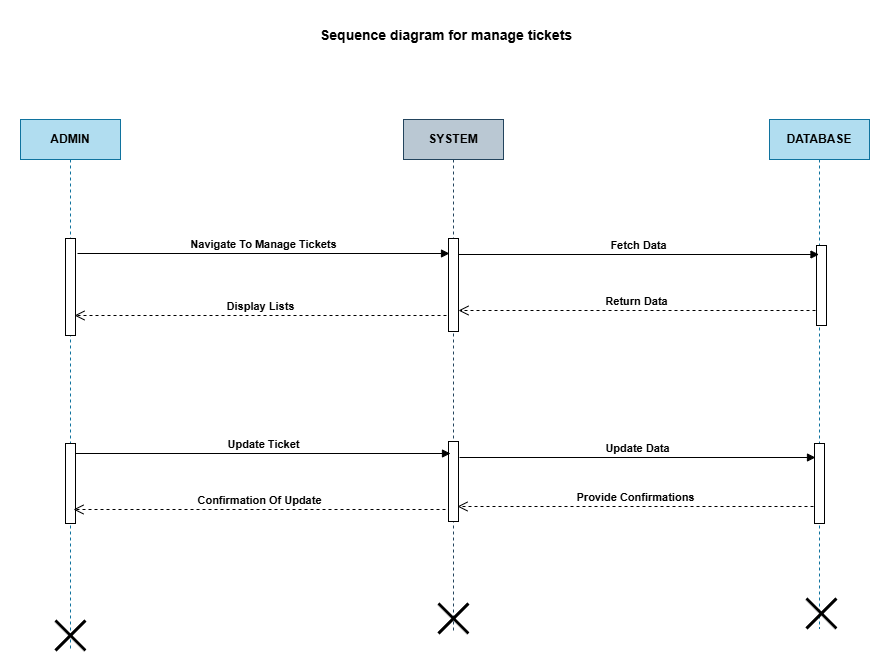

The diagram above was exported from draw.io. Its source (the exported page's mxGraphModel, read from the mxfile embedded in the PNG):
<mxGraphModel dx="1834" dy="1218" grid="0" gridSize="10" guides="1" tooltips="1" connect="1" arrows="1" fold="1" page="0" pageScale="1" pageWidth="827" pageHeight="1169" math="0" shadow="0">
  <root>
    <mxCell id="0" />
    <mxCell id="1" parent="0" />
    <mxCell id="pVIOcoGMt9kUJCvDxvH5-1" value="&lt;b&gt;ADMIN&lt;/b&gt;" style="shape=umlLifeline;perimeter=lifelinePerimeter;whiteSpace=wrap;html=1;container=1;dropTarget=0;collapsible=0;recursiveResize=0;outlineConnect=0;portConstraint=eastwest;newEdgeStyle={&quot;curved&quot;:0,&quot;rounded&quot;:0};fillColor=#b1ddf0;strokeColor=#10739e;" parent="1" vertex="1">
      <mxGeometry x="-18" y="8" width="100" height="531" as="geometry" />
    </mxCell>
    <mxCell id="pVIOcoGMt9kUJCvDxvH5-4" value="" style="html=1;points=[[0,0,0,0,5],[0,1,0,0,-5],[1,0,0,0,5],[1,1,0,0,-5]];perimeter=orthogonalPerimeter;outlineConnect=0;targetShapes=umlLifeline;portConstraint=eastwest;newEdgeStyle={&quot;curved&quot;:0,&quot;rounded&quot;:0};" parent="pVIOcoGMt9kUJCvDxvH5-1" vertex="1">
      <mxGeometry x="45" y="119" width="10" height="97" as="geometry" />
    </mxCell>
    <mxCell id="pVIOcoGMt9kUJCvDxvH5-12" value="" style="html=1;points=[[0,0,0,0,5],[0,1,0,0,-5],[1,0,0,0,5],[1,1,0,0,-5]];perimeter=orthogonalPerimeter;outlineConnect=0;targetShapes=umlLifeline;portConstraint=eastwest;newEdgeStyle={&quot;curved&quot;:0,&quot;rounded&quot;:0};" parent="pVIOcoGMt9kUJCvDxvH5-1" vertex="1">
      <mxGeometry x="45" y="324" width="10" height="80" as="geometry" />
    </mxCell>
    <mxCell id="pVIOcoGMt9kUJCvDxvH5-19" value="" style="shape=umlDestroy;whiteSpace=wrap;html=1;strokeWidth=3;targetShapes=umlLifeline;" parent="pVIOcoGMt9kUJCvDxvH5-1" vertex="1">
      <mxGeometry x="35" y="501" width="30" height="30" as="geometry" />
    </mxCell>
    <mxCell id="pVIOcoGMt9kUJCvDxvH5-2" value="&lt;b&gt;SYSTEM&lt;/b&gt;" style="shape=umlLifeline;perimeter=lifelinePerimeter;whiteSpace=wrap;html=1;container=1;dropTarget=0;collapsible=0;recursiveResize=0;outlineConnect=0;portConstraint=eastwest;newEdgeStyle={&quot;curved&quot;:0,&quot;rounded&quot;:0};fillColor=#bac8d3;strokeColor=#23445d;" parent="1" vertex="1">
      <mxGeometry x="365" y="8" width="100" height="514" as="geometry" />
    </mxCell>
    <mxCell id="pVIOcoGMt9kUJCvDxvH5-5" value="" style="html=1;points=[[0,0,0,0,5],[0,1,0,0,-5],[1,0,0,0,5],[1,1,0,0,-5]];perimeter=orthogonalPerimeter;outlineConnect=0;targetShapes=umlLifeline;portConstraint=eastwest;newEdgeStyle={&quot;curved&quot;:0,&quot;rounded&quot;:0};" parent="pVIOcoGMt9kUJCvDxvH5-2" vertex="1">
      <mxGeometry x="45" y="119" width="10" height="93" as="geometry" />
    </mxCell>
    <mxCell id="pVIOcoGMt9kUJCvDxvH5-14" value="" style="html=1;points=[[0,0,0,0,5],[0,1,0,0,-5],[1,0,0,0,5],[1,1,0,0,-5]];perimeter=orthogonalPerimeter;outlineConnect=0;targetShapes=umlLifeline;portConstraint=eastwest;newEdgeStyle={&quot;curved&quot;:0,&quot;rounded&quot;:0};" parent="pVIOcoGMt9kUJCvDxvH5-2" vertex="1">
      <mxGeometry x="45" y="322" width="10" height="80" as="geometry" />
    </mxCell>
    <mxCell id="pVIOcoGMt9kUJCvDxvH5-20" value="" style="shape=umlDestroy;whiteSpace=wrap;html=1;strokeWidth=3;targetShapes=umlLifeline;" parent="pVIOcoGMt9kUJCvDxvH5-2" vertex="1">
      <mxGeometry x="35" y="484" width="30" height="30" as="geometry" />
    </mxCell>
    <mxCell id="pVIOcoGMt9kUJCvDxvH5-3" value="&lt;b&gt;DATABASE&lt;/b&gt;" style="shape=umlLifeline;perimeter=lifelinePerimeter;whiteSpace=wrap;html=1;container=1;dropTarget=0;collapsible=0;recursiveResize=0;outlineConnect=0;portConstraint=eastwest;newEdgeStyle={&quot;curved&quot;:0,&quot;rounded&quot;:0};fillColor=#b1ddf0;strokeColor=#10739e;" parent="1" vertex="1">
      <mxGeometry x="731" y="8" width="100" height="509" as="geometry" />
    </mxCell>
    <mxCell id="pVIOcoGMt9kUJCvDxvH5-8" value="" style="html=1;points=[[0,0,0,0,5],[0,1,0,0,-5],[1,0,0,0,5],[1,1,0,0,-5]];perimeter=orthogonalPerimeter;outlineConnect=0;targetShapes=umlLifeline;portConstraint=eastwest;newEdgeStyle={&quot;curved&quot;:0,&quot;rounded&quot;:0};" parent="pVIOcoGMt9kUJCvDxvH5-3" vertex="1">
      <mxGeometry x="47" y="126" width="10" height="80" as="geometry" />
    </mxCell>
    <mxCell id="pVIOcoGMt9kUJCvDxvH5-15" value="" style="html=1;points=[[0,0,0,0,5],[0,1,0,0,-5],[1,0,0,0,5],[1,1,0,0,-5]];perimeter=orthogonalPerimeter;outlineConnect=0;targetShapes=umlLifeline;portConstraint=eastwest;newEdgeStyle={&quot;curved&quot;:0,&quot;rounded&quot;:0};" parent="pVIOcoGMt9kUJCvDxvH5-3" vertex="1">
      <mxGeometry x="45" y="324" width="10" height="80" as="geometry" />
    </mxCell>
    <mxCell id="pVIOcoGMt9kUJCvDxvH5-21" value="" style="shape=umlDestroy;whiteSpace=wrap;html=1;strokeWidth=3;targetShapes=umlLifeline;" parent="pVIOcoGMt9kUJCvDxvH5-3" vertex="1">
      <mxGeometry x="37" y="479" width="30" height="30" as="geometry" />
    </mxCell>
    <mxCell id="pVIOcoGMt9kUJCvDxvH5-6" value="&lt;b&gt;Navigate To Manage Tickets&lt;/b&gt;" style="html=1;verticalAlign=bottom;endArrow=block;curved=0;rounded=0;" parent="1" edge="1">
      <mxGeometry width="80" relative="1" as="geometry">
        <mxPoint x="39" y="142" as="sourcePoint" />
        <mxPoint x="411" y="142" as="targetPoint" />
      </mxGeometry>
    </mxCell>
    <mxCell id="pVIOcoGMt9kUJCvDxvH5-7" value="&lt;b&gt;Display Lists&lt;/b&gt;" style="html=1;verticalAlign=bottom;endArrow=open;dashed=1;endSize=8;curved=0;rounded=0;" parent="1" edge="1">
      <mxGeometry relative="1" as="geometry">
        <mxPoint x="408" y="204" as="sourcePoint" />
        <mxPoint x="36" y="204" as="targetPoint" />
      </mxGeometry>
    </mxCell>
    <mxCell id="pVIOcoGMt9kUJCvDxvH5-10" value="&lt;b&gt;Fetch Data&lt;/b&gt;" style="html=1;verticalAlign=bottom;endArrow=block;curved=0;rounded=0;" parent="1" target="pVIOcoGMt9kUJCvDxvH5-3" edge="1">
      <mxGeometry width="80" relative="1" as="geometry">
        <mxPoint x="420" y="143" as="sourcePoint" />
        <mxPoint x="500" y="143" as="targetPoint" />
      </mxGeometry>
    </mxCell>
    <mxCell id="pVIOcoGMt9kUJCvDxvH5-11" value="&lt;b&gt;Return Data&lt;/b&gt;" style="html=1;verticalAlign=bottom;endArrow=open;dashed=1;endSize=8;curved=0;rounded=0;" parent="1" target="pVIOcoGMt9kUJCvDxvH5-5" edge="1">
      <mxGeometry relative="1" as="geometry">
        <mxPoint x="777" y="199" as="sourcePoint" />
        <mxPoint x="424" y="199" as="targetPoint" />
      </mxGeometry>
    </mxCell>
    <mxCell id="pVIOcoGMt9kUJCvDxvH5-13" value="&lt;b&gt;Update Ticket&lt;/b&gt;" style="html=1;verticalAlign=bottom;endArrow=block;curved=0;rounded=0;" parent="1" edge="1">
      <mxGeometry width="80" relative="1" as="geometry">
        <mxPoint x="37" y="342" as="sourcePoint" />
        <mxPoint x="412" y="342" as="targetPoint" />
      </mxGeometry>
    </mxCell>
    <mxCell id="pVIOcoGMt9kUJCvDxvH5-16" value="&lt;b&gt;Update Data&lt;/b&gt;" style="html=1;verticalAlign=bottom;endArrow=block;curved=0;rounded=0;" parent="1" edge="1">
      <mxGeometry width="80" relative="1" as="geometry">
        <mxPoint x="421" y="346" as="sourcePoint" />
        <mxPoint x="777" y="346" as="targetPoint" />
      </mxGeometry>
    </mxCell>
    <mxCell id="pVIOcoGMt9kUJCvDxvH5-17" value="&lt;b&gt;Provide Confirmations&lt;/b&gt;" style="html=1;verticalAlign=bottom;endArrow=open;dashed=1;endSize=8;curved=0;rounded=0;" parent="1" edge="1">
      <mxGeometry relative="1" as="geometry">
        <mxPoint x="775" y="395" as="sourcePoint" />
        <mxPoint x="419" y="395" as="targetPoint" />
      </mxGeometry>
    </mxCell>
    <mxCell id="pVIOcoGMt9kUJCvDxvH5-18" value="&lt;b&gt;Confirmation Of Update&lt;/b&gt;" style="html=1;verticalAlign=bottom;endArrow=open;dashed=1;endSize=8;curved=0;rounded=0;" parent="1" edge="1">
      <mxGeometry relative="1" as="geometry">
        <mxPoint x="407" y="398" as="sourcePoint" />
        <mxPoint x="35" y="398" as="targetPoint" />
      </mxGeometry>
    </mxCell>
    <mxCell id="xYwGlEG7yWf5l_EyIrz5-1" value="&lt;b&gt;&lt;font style=&quot;font-size: 14px;&quot;&gt;Sequence diagram for manage tickets&amp;nbsp;&lt;/font&gt;&lt;/b&gt;" style="text;html=1;align=center;verticalAlign=middle;whiteSpace=wrap;rounded=0;" vertex="1" parent="1">
      <mxGeometry x="258" y="-91" width="304" height="30" as="geometry" />
    </mxCell>
  </root>
</mxGraphModel>